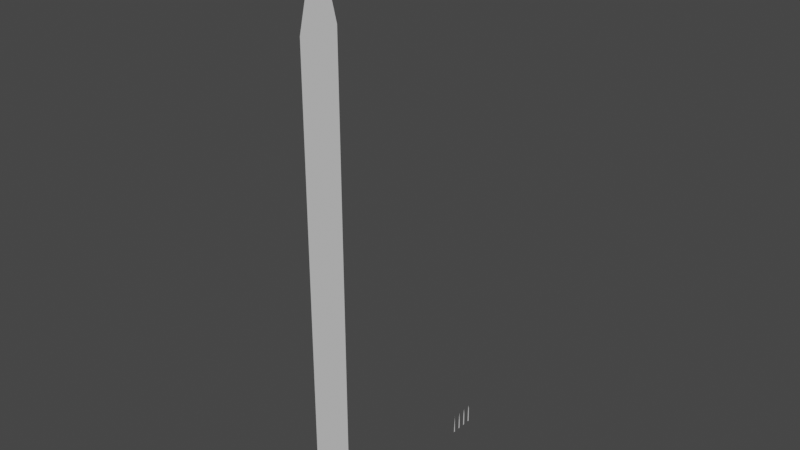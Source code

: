 # Source: grass_blades.blend  (saved by Blender 4.2.66; exported with 4.5.12 LTS)
import bpy
from mathutils import Matrix  # noqa: F401  (used for matrix-valued properties, if any)

bpy.ops.wm.read_factory_settings(use_empty=True)
scene = bpy.context.scene
scene.name = 'Scene'

# ---- collections
col_collection = bpy.data.collections.new('Collection'); scene.collection.children.link(col_collection)

# ---- node groups
ng_auto_smooth = bpy.data.node_groups.new('Auto Smooth', 'GeometryNodeTree')
_s = ng_auto_smooth.interface.new_socket(name='Geometry', in_out='OUTPUT', socket_type='NodeSocketGeometry')
_s = ng_auto_smooth.interface.new_socket(name='Geometry', in_out='INPUT', socket_type='NodeSocketGeometry')
_s = ng_auto_smooth.interface.new_socket(name='Angle', in_out='INPUT', socket_type='NodeSocketFloat')
_s.subtype = 'ANGLE'
_s.min_value = 0.0
_s.max_value = 3.142
ng_auto_smooth.is_modifier = True
_N = ng_auto_smooth.nodes; _L = ng_auto_smooth.links
n0 = _N.new('NodeGroupOutput'); n0.name = 'Group Output'; n0.location = (480, -100)
n1 = _N.new('NodeGroupInput'); n1.name = 'Group Input'; n1.location = (-420, -300)
n2 = _N.new('NodeGroupInput'); n2.name = 'Group Input.001'; n2.location = (-60, -100)
n3 = _N.new('GeometryNodeSetShadeSmooth'); n3.name = 'Set Shade Smooth'; n3.location = (120, -100)
n3.domain = 'EDGE'
n4 = _N.new('GeometryNodeSetShadeSmooth'); n4.name = 'Set Shade Smooth.001'; n4.location = (300, -100)
n5 = _N.new('GeometryNodeInputMeshEdgeAngle'); n5.name = 'Edge Angle'; n5.location = (-420, -220)
n6 = _N.new('GeometryNodeInputEdgeSmooth'); n6.name = 'Is Edge Smooth'; n6.location = (-60, -160)
n7 = _N.new('GeometryNodeInputShadeSmooth'); n7.name = 'Is Face Smooth'; n7.location = (-240, -340)
n8 = _N.new('FunctionNodeBooleanMath'); n8.name = 'Boolean Math'; n8.location = (-60, -220)
n9 = _N.new('FunctionNodeCompare'); n9.name = 'Compare'; n9.location = (-240, -180)
n9.operation = 'LESS_EQUAL'
_L.new(n5.outputs[0], n9.inputs[0])
_L.new(n4.outputs[0], n0.inputs[0])
_L.new(n1.outputs[1], n9.inputs[1])
_L.new(n9.outputs[0], n8.inputs[0])
_L.new(n7.outputs[0], n8.inputs[1])
_L.new(n2.outputs[0], n3.inputs[0])
_L.new(n6.outputs[0], n3.inputs[1])
_L.new(n3.outputs[0], n4.inputs[0])
_L.new(n8.outputs[0], n3.inputs[2])
n0.is_active_output = True

# ---- world
world_world = bpy.data.worlds.new('World'); scene.world = world_world
world_world.use_nodes = True; world_world.node_tree.nodes.clear()
_N = world_world.node_tree.nodes; _L = world_world.node_tree.links
n0 = _N.new('ShaderNodeOutputWorld'); n0.name = 'World Output'; n0.location = (300, 300)
n1 = _N.new('ShaderNodeBackground'); n1.name = 'Background'; n1.location = (10, 300)
n1.inputs[0].default_value = (0.05088, 0.05088, 0.05088, 1.0)
_L.new(n1.outputs[0], n0.inputs[0])
n0.is_active_output = True
world_world.color = (0.05088, 0.05088, 0.05088)
world_world.use_sun_shadow = False
world_world.sun_shadow_jitter_overblur = 0.0

# ---- meshes
me_plane_001 = bpy.data.meshes.new('Plane.001')
me_plane_001.from_pydata([(0.0, 0.01995, 0.07312), (0.0, -0.02005, 0.0), (0.0, -0.02005, 0.07312), (0.0, 0.01995, 0.0), (0.0, 0.01957, 0.1462), (0.0, -0.01967, 0.1462), (0.0, 0.01869, 0.2194), (0.0, -0.01879, 0.2194), (0.0, 0.01717, 0.2925), (0.0, -0.01728, 0.2925), (0.0, 0.01565, 0.3656), (0.0, -0.01535, 0.3656), (0.0, 0.01145, 0.4265), (0.0, -0.01115, 0.4265), (0.0, -9.312e-05, 0.4996)], [], [(3, 2, 1), (0, 5, 2), (4, 7, 5), (6, 9, 7), (8, 11, 9), (10, 13, 11), (13, 12, 14), (3, 0, 2), (0, 4, 5), (4, 6, 7), (6, 8, 9), (8, 10, 11), (10, 12, 13)])
me_plane_001.polygons.foreach_set('use_smooth', [True] * 13)
_uv = me_plane_001.uv_layers.new(name='UVMap')
_uv.uv.foreach_set('vector', [1.0, 0.0, 0.000435, 0.1467, 0.000435, 0.0003875, 1.0, 0.1463, 0.000435, 0.2931, 0.000435, 0.1467, 1.0, 0.2927, 0.000435, 0.4394, 0.000435, 0.2931, 1.0, 0.439, 0.000435, 0.5858, 0.000435, 0.4394, 1.0, 0.5854, 0.000435, 0.7321, 0.000435, 0.5858, 1.0, 0.7317, 0.000435, 0.854, 0.000435, 0.7321, 0.000435, 0.854, 1.0, 0.8537, 0.4995, 1.0, 1.0, 0.0, 1.0, 0.1463, 0.000435, 0.1467, 1.0, 0.1463, 1.0, 0.2927, 0.000435, 0.2931, 1.0, 0.2927, 1.0, 0.439, 0.000435, 0.4394, 1.0, 0.439, 1.0, 0.5854, 0.000435, 0.5858, 1.0, 0.5854, 1.0, 0.7317, 0.000435, 0.7321, 1.0, 0.7317, 1.0, 0.8537, 0.000435, 0.854])
_ca = me_plane_001.color_attributes.new('Color', 'FLOAT_COLOR', 'POINT')
_ca.data.foreach_set('color', [1.0, 0.0, 2.794e-08, 1.0, 0.0004969, 1.0, 2.831e-07, 1.0, 0.002679, 1.0, 2.831e-07, 1.0, 1.0, 0.0, 2.794e-08, 1.0, 1.0, 0.0, 2.794e-08, 1.0, 1.432e-06, 1.0, 2.831e-07, 1.0, 1.0, 2.391e-07, 2.794e-08, 1.0, 0.0, 1.0, 2.831e-07, 1.0, 1.0, 2.371e-07, 2.794e-08, 1.0, 7.86e-07, 1.0, 2.831e-07, 1.0, 1.0, 2.371e-07, 2.794e-08, 1.0, 7.86e-07, 1.0, 2.831e-07, 1.0, 1.0, 2.371e-07, 2.794e-08, 1.0, 7.86e-07, 1.0, 2.831e-07, 1.0, 0.0, 0.0, 1.0, 1.0])
me_plane_001.update()
me_plane_002 = bpy.data.meshes.new('Plane.002')
me_plane_002.from_pydata([(-3.725e-09, 0.02, 2.98e-08), (3.725e-09, -0.02, 2.98e-08), (-3.725e-09, 0.01692, 0.25), (3.725e-09, -0.01692, 0.25), (-8.327e-17, 3.406e-10, 0.5)], [], [(3, 1, 0), (3, 2, 4), (3, 0, 2)])
me_plane_002.polygons.foreach_set('use_smooth', [True] * 3)
_uv = me_plane_002.uv_layers.new(name='UVMap')
_uv.uv.foreach_set('vector', [1.0, 0.5, 1.0, 0.0, -0.0004598, 0.0, 1.0, 0.5, -0.0004598, 0.5, 0.5, 1.0, 1.0, 0.5, -0.0004598, 0.0, -0.0004598, 0.5])
_ca = me_plane_002.color_attributes.new('Color', 'FLOAT_COLOR', 'POINT')
_ca.data.foreach_set('color', [0.9998, 0.0, 2.793e-08, 1.0, 0.0, 1.0, 2.831e-07, 1.0, 1.0, 0.0, 2.794e-08, 1.0, 7.86e-07, 1.0, 2.831e-07, 1.0, 0.0, 0.0, 0.9999, 1.0])
me_plane_002.update()
me_plane_005 = bpy.data.meshes.new('Plane.005')
me_plane_005.from_pydata([(0.0, 0.5, 2.0), (0.0, -0.5, 0.0), (0.0, -0.5, 2.0), (0.0, 0.5, 0.0), (0.0, 0.5, 4.0), (0.0, -0.5, 4.0), (0.0, 0.5, 6.0), (0.0, -0.5, 6.0), (0.0, 0.5, 8.0), (0.0, -0.5, 8.0), (0.0, 0.5, 10.0), (0.0, -0.5, 10.0), (0.0, 0.5, 12.0), (0.0, -0.5, 12.0), (0.0, 5.96e-08, 14.0)], [], [(1, 3, 0, 2), (2, 0, 4, 5), (5, 4, 6, 7), (7, 6, 8, 9), (9, 8, 10, 11), (11, 10, 12, 13), (13, 12, 14)])
_uv = me_plane_005.uv_layers.new(name='UVMap')
_uv.uv.foreach_set('vector', [0.0, 0.0, 0.0, 0.0, 0.0, 0.0, 0.0, 0.0, 0.0, 0.0, 0.0, 0.0, 0.0, 0.0, 0.0, 0.0, 0.0, 0.0, 0.0, 0.0, 0.0, 0.0, 0.0, 0.0, 0.0, 0.0, 0.0, 0.0, 0.0, 0.0, 0.0, 0.0, 0.0, 0.0, 0.0, 0.0, 0.0, 0.0, 0.0, 0.0, 0.0, 0.0, 0.0, 0.0, 0.0, 0.0, 0.0, 0.0, 0.0, 0.0, 0.0, 0.0, 0.0, 0.0])
me_plane_005.update()
me_plane_006 = bpy.data.meshes.new('Plane.006')
me_plane_006.from_pydata([(3.02e-09, -0.02, 0.0), (-3.02e-09, 0.02, 0.0), (2.961e-09, -0.01961, 0.1707), (-2.961e-09, 0.01961, 0.1707), (2.389e-09, -0.01582, 0.3455), (-2.389e-09, 0.01582, 0.3455), (5.143e-17, -3.406e-10, 0.5)], [], [(2, 0, 1), (3, 5, 4), (5, 6, 4), (2, 1, 3), (3, 4, 2)])
me_plane_006.polygons.foreach_set('use_smooth', [True] * 5)
_uv = me_plane_006.uv_layers.new(name='UVMap')
_uv.uv.foreach_set('vector', [0.9995, 0.3415, 0.9995, 0.0, 3.283e-06, 0.0, 3.283e-06, 0.3415, 3.283e-06, 0.6911, 0.9995, 0.6911, 3.283e-06, 0.6911, 0.5, 1.0, 0.9995, 0.6911, 0.9995, 0.3415, 3.283e-06, 0.0, 3.283e-06, 0.3415, 3.283e-06, 0.3415, 0.9995, 0.6911, 0.9995, 0.3415])
_ca = me_plane_006.color_attributes.new('Color', 'FLOAT_COLOR', 'POINT')
_ca.data.foreach_set('color', [0.0, 1.0, 2.831e-07, 1.0, 1.0, 0.0, 2.794e-08, 1.0, 0.0, 0.9985, 2.827e-07, 1.0, 0.9996, 0.0, 2.793e-08, 1.0, 7.86e-07, 1.0, 2.831e-07, 1.0, 1.0, 2.371e-07, 2.794e-08, 1.0, 0.0, 0.0, 0.9964, 1.0])
me_plane_006.update()
me_plane_006.normals_split_custom_set([tuple(v) for v in zip(*[iter([1.0, 1.51e-07, 4.037e-16, 1.0, 1.51e-07, -7.62e-16, 1.0, 1.51e-07, -5.406e-16, 1.0, 1.51e-07, 4.646e-16, 1.0, 1.51e-07, -6.979e-18, 1.0, 1.51e-07, 5.971e-17, 1.0, 1.51e-07, -6.979e-18, 1.0, 1.51e-07, 7.098e-16, 1.0, 1.51e-07, 5.971e-17, 1.0, 1.51e-07, 4.037e-16, 1.0, 1.51e-07, -5.406e-16, 1.0, 1.51e-07, 4.646e-16, 1.0, 1.51e-07, 4.646e-16, 1.0, 1.51e-07, 5.971e-17, 1.0, 1.51e-07, 4.037e-16])] * 3)])
me_plane_007 = bpy.data.meshes.new('Plane.007')
me_plane_007.from_pydata([(3.02e-09, -0.02, 0.0), (-3.02e-09, 0.02, 0.0), (5.143e-17, -3.406e-10, 0.5)], [], [(0, 1, 2)])
_uv = me_plane_007.uv_layers.new(name='UVMap')
_uv.uv.foreach_set('vector', [0.003852, 0.0, 0.9984, 0.00123, 0.5, 1.0])
_ca = me_plane_007.color_attributes.new('Color', 'FLOAT_COLOR', 'POINT')
_ca.data.foreach_set('color', [7.86e-07, 1.0, 2.831e-07, 1.0, 1.0, 0.0, 2.794e-08, 1.0, 0.0, 0.0, 0.8889, 1.0])
me_plane_007.update()

# ---- objects
ob_lod0 = bpy.data.objects.new('LOD0', me_plane_001)
ob_lod2 = bpy.data.objects.new('LOD2', me_plane_002)
ob_plane = bpy.data.objects.new('Plane', me_plane_005)
ob_lod1 = bpy.data.objects.new('LOD1', me_plane_006)
ob_lod3 = bpy.data.objects.new('LOD3', me_plane_007)

# ---- transforms, parenting, visibility, modifiers, constraints
ob_lod0.location = (0.0, 0.2, 0.0)
_m = ob_lod0.modifiers.new('Auto Smooth', 'NODES')
_m.node_group = ng_auto_smooth
_gi = [s.identifier for s in ng_auto_smooth.interface.items_tree if s.item_type == 'SOCKET' and s.in_out == 'INPUT']
_m[_gi[1]] = 0.5236  # Angle
ob_lod2.location = (0.0, -0.2, 0.0)
_m = ob_lod2.modifiers.new('Auto Smooth', 'NODES')
_m.node_group = ng_auto_smooth
_gi = [s.identifier for s in ng_auto_smooth.interface.items_tree if s.item_type == 'SOCKET' and s.in_out == 'INPUT']
_m[_gi[1]] = 0.5236  # Angle
ob_plane.location = (0.0, -5.0, 0.0)
ob_lod1.location = (0.0, 0.0, 0.0)
ob_lod3.location = (0.0, -0.4, 0.0)
_m = ob_lod3.modifiers.new('Auto Smooth', 'NODES')
_m.node_group = ng_auto_smooth
_gi = [s.identifier for s in ng_auto_smooth.interface.items_tree if s.item_type == 'SOCKET' and s.in_out == 'INPUT']
_m[_gi[1]] = 0.5236  # Angle

# ---- collection membership
col_collection.objects.link(ob_lod0)
col_collection.objects.link(ob_lod2)
col_collection.objects.link(ob_plane)
col_collection.objects.link(ob_lod1)
col_collection.objects.link(ob_lod3)

# ---- scene / render settings (as saved in the file)
scene.frame_start = 1; scene.frame_end = 250; scene.frame_set(1)
scene.render.engine = 'BLENDER_EEVEE_NEXT'
scene.cycles.sampling_pattern = 'TABULATED_SOBOL'
scene.view_settings.view_transform = 'Filmic'
bpy.context.view_layer.update()

# ---- added for rendering (the .blend has no active camera and no usable light): camera, sun
cam_auto = bpy.data.cameras.new('AutoCamera')
cam_auto.lens = 50.0
cam_auto.sensor_width = 36.0
cam_auto.clip_end = 1000.0
ob_auto_camera = bpy.data.objects.new('AutoCamera', cam_auto)
scene.collection.objects.link(ob_auto_camera)
ob_auto_camera.location = (13.9926, -19.4311, 18.194)
ob_auto_camera.rotation_euler = (1.09748, -7.21219e-08, 0.694738)
scene.camera = ob_auto_camera
light_auto_sun = bpy.data.lights.new('AutoSun', 'SUN')
light_auto_sun.energy = 3.0
light_auto_sun.angle = 0.0523599
ob_auto_sun = bpy.data.objects.new('AutoSun', light_auto_sun)
scene.collection.objects.link(ob_auto_sun)
ob_auto_sun.rotation_euler = (0.872665, 0.174533, 0.523599)
bpy.context.view_layer.update()
